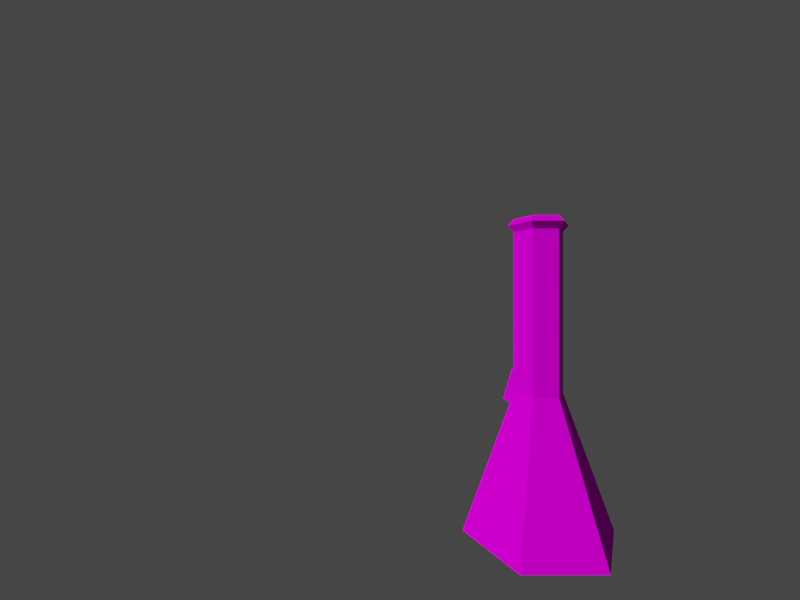 # Source: bong.blend  (saved by Blender 2.93.21; exported with 4.5.12 LTS)
import bpy
from mathutils import Matrix  # noqa: F401  (used for matrix-valued properties, if any)

bpy.ops.wm.read_factory_settings(use_empty=True)
scene = bpy.context.scene
scene.name = 'Scene'

# ---- images (referenced by path relative to the original .blend; pixels are not part of the script)
import os
ASSET_DIR = os.environ.get("B2B_ASSET_DIR", "")  # directory of the original .blend (textures are referenced by path, not embedded)
HERE = os.path.dirname(os.path.abspath(__file__))  # packed textures are extracted next to this script under _unpacked/

def load_image(name, relpath, width, height, colorspace="sRGB"):
    """Load a texture the original file referenced (path relative to the .blend, or extracted next to this script)."""
    p = next((c for c in (os.path.join(HERE, relpath), os.path.join(ASSET_DIR, relpath)) if relpath and os.path.exists(c)), "")
    if p:
        img = bpy.data.images.load(p, check_existing=True)
        img.name = name
    else:  # same state as the original file: an image datablock whose file is absent (Cycles renders it pink)
        img = bpy.data.images.new(name, width, height)
        img.source = "FILE"
        img.filepath = "//" + (relpath or name)
    img.colorspace_settings.name = colorspace
    return img
img_metal_ci4_png = load_image('metal.ci4.png', 'metal.ci4.png', 1024, 1024, 'sRGB')

# ---- materials (node trees are filled in below, after node groups)
mat_rom__metal_ci4_sprite = bpy.data.materials.new('rom:/metal.ci4.sprite')
mat_rom__metal_ci4_sprite.use_transparent_shadow = False
mat_rom__metal_ci4_sprite.diffuse_color = (1.0, 1.0, 1.0, 1.0)

# ---- material node trees
mat_rom__metal_ci4_sprite.use_nodes = True; mat_rom__metal_ci4_sprite.node_tree.nodes.clear()
_N = mat_rom__metal_ci4_sprite.node_tree.nodes; _L = mat_rom__metal_ci4_sprite.node_tree.links
n0 = _N.new('ShaderNodeOutputMaterial'); n0.name = 'Material Output'; n0.location = (320, 270)
n1 = _N.new('ShaderNodeBsdfDiffuse'); n1.name = 'Diffuse BSDF'; n1.location = (25, 225)
n2 = _N.new('ShaderNodeTexImage'); n2.name = 'Image Texture'; n2.location = (-339, 220)
n2.image = img_metal_ci4_png
_L.new(n2.outputs[0], n1.inputs[0])
_L.new(n1.outputs[0], n0.inputs[0])
n0.is_active_output = True

# ---- world
world_world = bpy.data.worlds.new('World'); scene.world = world_world
world_world.use_nodes = True; world_world.node_tree.nodes.clear()
_N = world_world.node_tree.nodes; _L = world_world.node_tree.links
n0 = _N.new('ShaderNodeOutputWorld'); n0.name = 'World Output'; n0.location = (300, 300)
n1 = _N.new('ShaderNodeBackground'); n1.name = 'Background'; n1.location = (10, 300)
n1.inputs[0].default_value = (0.05088, 0.05088, 0.05088, 1.0)
_L.new(n1.outputs[0], n0.inputs[0])
n0.is_active_output = True
world_world.color = (0.05088, 0.05088, 0.05088)
world_world.use_sun_shadow = False
world_world.sun_shadow_jitter_overblur = 0.0

# ---- cameras
cam_camera_001 = bpy.data.cameras.new('Camera.001')
cam_camera_001.lens = 18.0
cam_camera_001.show_background_images = True
cam_camera_001.lens_unit = 'FOV'

# ---- meshes
me_bong = bpy.data.meshes.new('Bong')
me_bong.from_pydata([(-1.141e-06, 0.3927, -0.3453), (-0.1525, 0.04205, 0.2381), (-0.1525, -0.04205, 0.2381), (-1.107e-06, -0.3927, -0.3453), (0.3401, -0.1963, -0.3453), (0.3401, 0.1963, -0.3453), (-1.015e-06, 0.1276, 0.3688), (-0.1243, 0.0258, 0.3257), (-0.1243, -0.0258, 0.3257), (-1.003e-06, -0.1276, 0.3688), (0.1105, -0.06379, 0.3688), (0.1105, 0.06379, 0.3688), (-1.015e-06, 0.1276, 1.204), (-0.1105, 0.06379, 1.204), (-0.1105, -0.06379, 1.204), (-1.003e-06, -0.1276, 1.204), (0.1105, -0.06379, 1.204), (0.1105, 0.06379, 1.204), (-1.015e-06, 0.1276, 1.268), (-0.1105, 0.06379, 1.268), (-0.1105, -0.06379, 1.268), (-1.003e-06, -0.1276, 1.268), (0.1105, -0.06379, 1.268), (0.1105, 0.06379, 1.268), (0.1362, -0.07861, 1.236), (0.1362, 0.07861, 1.236), (-0.1362, -0.07861, 1.236), (-1.015e-06, -0.1572, 1.236), (-1.029e-06, 0.1572, 1.236), (-0.1362, 0.07861, 1.236), (-1.108e-06, 0.3226, -0.3018), (-0.2794, 0.1613, -0.3018), (-0.2794, -0.1613, -0.3018), (-1.079e-06, -0.3226, -0.3018), (0.2794, -0.1613, -0.3018), (0.2794, 0.1613, -0.3018), (0.08677, 0.0501, 0.2783), (-1.001e-06, 0.1002, 0.2783), (-9.927e-07, -0.1002, 0.2783), (0.08677, -0.0501, 0.2783), (-0.08678, 0.0501, 0.2783), (-0.08678, -0.0501, 0.2783), (-1.003e-06, 0.1029, 1.234), (0.08912, -0.05146, 1.234), (-0.08913, -0.05146, 1.234), (0.08912, 0.05146, 1.234), (-9.937e-07, -0.1029, 1.234), (-0.08913, 0.05146, 1.234), (-0.3401, -0.1963, -0.3453), (-0.3401, 0.1963, -0.3453), (-0.1105, -0.06379, 0.3688), (-0.1105, 0.06379, 0.3688), (-0.3542, -0.06429, 0.2707), (-0.3542, 0.06429, 0.2707), (-0.3072, -0.03719, 0.4167), (-0.3072, 0.03719, 0.4167), (-0.3606, -0.08935, 0.2507), (-0.3606, 0.08935, 0.2507), (-0.3008, -0.05482, 0.4367), (-0.3008, 0.05482, 0.4367), (-0.16, -0.01965, 0.2643), (-0.16, 0.01965, 0.2643), (-0.1457, -0.01137, 0.3089), (-0.1457, 0.01137, 0.3089)], [], [(5, 11, 10, 4), (3, 9, 50, 48), (49, 51, 6, 0), (0, 6, 11, 5), (4, 10, 9, 3), (7, 1, 57, 59), (6, 12, 17, 11), (10, 16, 15, 9), (50, 14, 13, 51), (11, 17, 16, 10), (9, 15, 14, 50), (51, 13, 12, 6), (25, 23, 22, 24), (27, 21, 20, 26), (29, 19, 18, 28), (28, 18, 23, 25), (24, 22, 21, 27), (26, 20, 19, 29), (14, 26, 29, 13), (16, 24, 27, 15), (12, 28, 25, 17), (13, 29, 28, 12), (15, 27, 26, 14), (17, 25, 24, 16), (37, 30, 35, 36), (39, 34, 33, 38), (41, 32, 31, 40), (36, 35, 34, 39), (38, 33, 32, 41), (40, 31, 30, 37), (47, 40, 37, 42), (46, 38, 41, 44), (45, 36, 39, 43), (44, 41, 40, 47), (43, 39, 38, 46), (42, 37, 36, 45), (31, 32, 33, 34, 35, 30), (49, 0, 5, 4, 3, 48), (18, 42, 45, 23), (22, 43, 46, 21), (20, 44, 47, 19), (23, 45, 43, 22), (21, 46, 44, 20), (19, 47, 42, 18), (2, 1, 49, 48), (7, 8, 50, 51), (8, 2, 48, 50), (1, 7, 51, 49), (55, 53, 61, 63), (8, 7, 59, 58), (2, 8, 58, 56), (1, 2, 56, 57), (52, 53, 57, 56), (55, 54, 58, 59), (54, 52, 56, 58), (53, 55, 59, 57), (60, 62, 63, 61), (54, 55, 63, 62), (52, 54, 62, 60), (53, 52, 60, 61)])
_uv = me_bong.uv_layers.new(name='UVMap')
_uv.uv.foreach_set('vector', [0.773, 0.0, 0.7607, 0.2388, 0.7441, 0.2546, 0.545, 0.1291, 0.5446, 0.3919, 0.7511, 0.2758, 0.772, 0.2838, 0.7779, 0.5233, 1.0, 0.3994, 0.7902, 0.2705, 0.7842, 0.2459, 1.0, 0.1342, 1.0, 0.1342, 0.7842, 0.2459, 0.7607, 0.2388, 0.773, 0.0, 0.545, 0.1291, 0.7441, 0.2546, 0.7511, 0.2758, 0.5446, 0.3919, 0.6807, 0.8271, 0.7357, 0.8263, 0.7357, 0.9445, 0.6807, 0.9121, 0.9341, 0.7644, 0.6034, 0.7667, 0.6087, 0.7193, 0.9338, 0.7176, 0.9338, 0.6708, 0.6106, 0.6724, 0.6096, 0.6257, 0.9339, 0.624, 0.9342, 0.5771, 0.6055, 0.5781, 0.5974, 0.5257, 0.9347, 0.5302, 0.9338, 0.7176, 0.6087, 0.7193, 0.6106, 0.6724, 0.9338, 0.6708, 0.9339, 0.624, 0.6096, 0.6257, 0.6055, 0.5781, 0.9342, 0.5771, 0.9347, 0.816, 0.5966, 0.8197, 0.6034, 0.7667, 0.9341, 0.7644, 0.5942, 0.7183, 0.5794, 0.7171, 0.5814, 0.6722, 0.596, 0.6724, 0.5949, 0.6267, 0.5804, 0.6277, 0.5757, 0.5832, 0.5893, 0.5808, 0.5796, 0.8239, 0.5601, 0.8132, 0.5739, 0.7624, 0.5897, 0.765, 0.5897, 0.765, 0.5739, 0.7624, 0.5794, 0.7171, 0.5942, 0.7183, 0.596, 0.6724, 0.5814, 0.6722, 0.5804, 0.6277, 0.5949, 0.6267, 0.5893, 0.5808, 0.5757, 0.5832, 0.5606, 0.5345, 0.5755, 0.5233, 0.6055, 0.5781, 0.5893, 0.5808, 0.5755, 0.5233, 0.5974, 0.5257, 0.6106, 0.6724, 0.596, 0.6724, 0.5949, 0.6267, 0.6096, 0.6257, 0.6034, 0.7667, 0.5897, 0.765, 0.5942, 0.7183, 0.6087, 0.7193, 0.5966, 0.8197, 0.5796, 0.8239, 0.5897, 0.765, 0.6034, 0.7667, 0.6096, 0.6257, 0.5949, 0.6267, 0.5893, 0.5808, 0.6055, 0.5781, 0.6087, 0.7193, 0.5942, 0.7183, 0.596, 0.6724, 0.6106, 0.6724, 0.2348, 0.3046, 0.05737, 0.1466, 0.1305, 0.08103, 0.2723, 0.2839, 0.3126, 0.2682, 0.2158, 0.03341, 0.3132, 0.004508, 0.3545, 0.2576, 0.3966, 0.2525, 0.4231, 0.0, 0.5446, 0.03436, 0.4376, 0.2529, 0.2723, 0.2839, 0.1305, 0.08103, 0.2158, 0.03341, 0.3126, 0.2682, 0.3545, 0.2576, 0.3132, 0.004508, 0.4231, 0.0, 0.3966, 0.2525, 0.2017, 0.3302, 0.0, 0.2324, 0.05737, 0.1466, 0.2348, 0.3046, 0.3275, 0.6788, 0.2017, 0.3302, 0.2348, 0.3046, 0.365, 0.6652, 0.4726, 0.6279, 0.3545, 0.2576, 0.3966, 0.2525, 0.5086, 0.6164, 0.4007, 0.6524, 0.2723, 0.2839, 0.3126, 0.2682, 0.4366, 0.6399, 0.5086, 0.6164, 0.3966, 0.2525, 0.4376, 0.2529, 0.5446, 0.6053, 0.4366, 0.6399, 0.3126, 0.2682, 0.3545, 0.2576, 0.4726, 0.6279, 0.365, 0.6652, 0.2348, 0.3046, 0.2723, 0.2839, 0.4007, 0.6524, 0.3688, 0.9268, 0.2614, 0.8648, 0.2614, 0.7408, 0.3688, 0.6788, 0.4762, 0.7408, 0.4762, 0.8648, 0.1307, 0.9806, 0.0, 0.9052, 5.56e-08, 0.7543, 0.1307, 0.6788, 0.2614, 0.7543, 0.2614, 0.9052, 0.5739, 0.7624, 0.5577, 0.7597, 0.5636, 0.7163, 0.5794, 0.7171, 0.5814, 0.6722, 0.5657, 0.6727, 0.5649, 0.6293, 0.5804, 0.6277, 0.5757, 0.5832, 0.5603, 0.5869, 0.5461, 0.545, 0.5606, 0.5345, 0.5794, 0.7171, 0.5636, 0.7163, 0.5657, 0.6727, 0.5814, 0.6722, 0.5804, 0.6277, 0.5649, 0.6293, 0.5603, 0.5869, 0.5757, 0.5832, 0.5601, 0.8132, 0.5446, 0.8032, 0.5577, 0.7597, 0.5739, 0.7624, 0.7854, 0.3095, 0.8089, 0.2983, 1.0, 0.3994, 0.7779, 0.5233, 0.7899, 0.2823, 0.7811, 0.2881, 0.772, 0.2838, 0.7902, 0.2705, 0.7811, 0.2881, 0.7854, 0.3095, 0.7779, 0.5233, 0.772, 0.2838, 0.8089, 0.2983, 0.7899, 0.2823, 0.7902, 0.2705, 1.0, 0.3994, 0.6786, 0.9174, 0.7211, 0.9466, 0.6738, 0.9873, 0.6619, 0.9804, 0.6518, 0.8289, 0.6807, 0.8271, 0.6807, 0.9121, 0.6564, 0.9089, 0.5912, 0.8239, 0.6518, 0.8289, 0.6564, 0.9089, 0.6033, 0.9161, 0.5446, 0.8381, 0.5912, 0.8239, 0.6033, 0.9161, 0.5538, 0.9616, 0.6067, 0.9242, 0.5727, 0.9604, 0.5538, 0.9616, 0.6033, 0.9161, 0.6786, 0.9174, 0.6562, 0.9157, 0.6564, 0.9089, 0.6807, 0.9121, 0.6562, 0.9157, 0.6067, 0.9242, 0.6033, 0.9161, 0.6564, 0.9089, 0.7211, 0.9466, 0.6786, 0.9174, 0.6807, 0.9121, 0.7357, 0.9445, 0.4942, 0.6939, 0.4762, 0.6907, 0.4762, 0.682, 0.4942, 0.6788, 0.6562, 0.9157, 0.6786, 0.9174, 0.6619, 0.9804, 0.6554, 0.9797, 0.6067, 0.9242, 0.6562, 0.9157, 0.6554, 0.9797, 0.6419, 0.9834, 0.5727, 0.9604, 0.6067, 0.9242, 0.6419, 0.9834, 0.6337, 0.992])
me_bong.materials.append(mat_rom__metal_ci4_sprite)
me_bong.use_remesh_fix_poles = True
me_bong.use_remesh_preserve_attributes = False
me_bong.update()

# ---- objects
ob_bong = bpy.data.objects.new('Bong', me_bong)
ob_camera = bpy.data.objects.new('Camera', cam_camera_001)

# ---- transforms, parenting, visibility, modifiers, constraints
ob_bong.location = (0.0, 0.0, -0.03263)
ob_camera.location = (2.078, -0.7185, 0.8171)
ob_camera.rotation_euler = (1.571, 0.0, -4.712)

# ---- collection membership
scene.collection.objects.link(ob_bong)
scene.collection.objects.link(ob_camera)

# ---- scene / render settings (as saved in the file)
scene.camera = ob_camera
scene.frame_start = 0; scene.frame_end = 96; scene.frame_set(0)
scene.render.engine = 'BLENDER_EEVEE_NEXT'
scene.render.resolution_x = 320
scene.render.resolution_y = 240
scene.cycles.use_denoising = False
scene.cycles.samples = 128
scene.cycles.sampling_pattern = 'TABULATED_SOBOL'
scene.cycles.use_adaptive_sampling = False
scene.cycles.use_light_tree = False
scene.view_settings.view_transform = 'Filmic'
bpy.context.view_layer.update()

# ---- added for rendering (the .blend has no usable light): sun
light_auto_sun = bpy.data.lights.new('AutoSun', 'SUN')
light_auto_sun.energy = 3.0
light_auto_sun.angle = 0.0523599
ob_auto_sun = bpy.data.objects.new('AutoSun', light_auto_sun)
scene.collection.objects.link(ob_auto_sun)
ob_auto_sun.rotation_euler = (0.872665, 0.174533, 0.523599)
bpy.context.view_layer.update()
